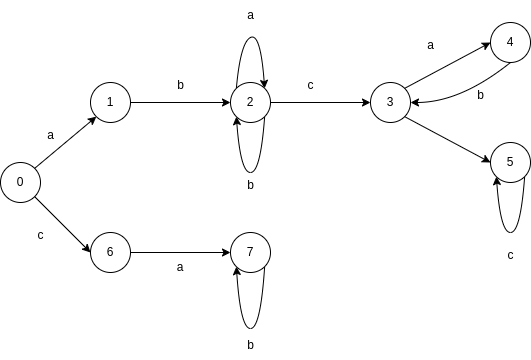

The diagram above was exported from draw.io. Its source (the exported page's mxGraphModel, read from the mxfile embedded in the PNG):
<mxGraphModel dx="1166" dy="652" grid="1" gridSize="10" guides="1" tooltips="1" connect="1" arrows="1" fold="1" page="1" pageScale="1" pageWidth="827" pageHeight="1169" math="0" shadow="0">
  <root>
    <mxCell id="0" />
    <mxCell id="1" parent="0" />
    <mxCell id="fvMRVql_n_OL10cfS4Pt-1" value="0" style="ellipse;whiteSpace=wrap;html=1;aspect=fixed;" vertex="1" parent="1">
      <mxGeometry x="50" y="380" width="40" height="40" as="geometry" />
    </mxCell>
    <mxCell id="fvMRVql_n_OL10cfS4Pt-2" value="1" style="ellipse;whiteSpace=wrap;html=1;aspect=fixed;" vertex="1" parent="1">
      <mxGeometry x="140" y="300" width="40" height="40" as="geometry" />
    </mxCell>
    <mxCell id="fvMRVql_n_OL10cfS4Pt-3" value="6" style="ellipse;whiteSpace=wrap;html=1;aspect=fixed;" vertex="1" parent="1">
      <mxGeometry x="140" y="450" width="40" height="40" as="geometry" />
    </mxCell>
    <mxCell id="fvMRVql_n_OL10cfS4Pt-4" value="2" style="ellipse;whiteSpace=wrap;html=1;aspect=fixed;" vertex="1" parent="1">
      <mxGeometry x="280" y="300" width="40" height="40" as="geometry" />
    </mxCell>
    <mxCell id="fvMRVql_n_OL10cfS4Pt-5" value="7" style="ellipse;whiteSpace=wrap;html=1;aspect=fixed;" vertex="1" parent="1">
      <mxGeometry x="280" y="450" width="40" height="40" as="geometry" />
    </mxCell>
    <mxCell id="fvMRVql_n_OL10cfS4Pt-6" value="3" style="ellipse;whiteSpace=wrap;html=1;aspect=fixed;" vertex="1" parent="1">
      <mxGeometry x="420" y="300" width="40" height="40" as="geometry" />
    </mxCell>
    <mxCell id="fvMRVql_n_OL10cfS4Pt-7" value="4" style="ellipse;whiteSpace=wrap;html=1;aspect=fixed;" vertex="1" parent="1">
      <mxGeometry x="540" y="240" width="40" height="40" as="geometry" />
    </mxCell>
    <mxCell id="fvMRVql_n_OL10cfS4Pt-8" value="5" style="ellipse;whiteSpace=wrap;html=1;aspect=fixed;" vertex="1" parent="1">
      <mxGeometry x="540" y="360" width="40" height="40" as="geometry" />
    </mxCell>
    <mxCell id="fvMRVql_n_OL10cfS4Pt-9" value="" style="endArrow=classic;html=1;rounded=0;exitX=1;exitY=0;exitDx=0;exitDy=0;entryX=0;entryY=1;entryDx=0;entryDy=0;" edge="1" parent="1" source="fvMRVql_n_OL10cfS4Pt-1" target="fvMRVql_n_OL10cfS4Pt-2">
      <mxGeometry width="50" height="50" relative="1" as="geometry">
        <mxPoint x="390" y="430" as="sourcePoint" />
        <mxPoint x="440" y="380" as="targetPoint" />
      </mxGeometry>
    </mxCell>
    <mxCell id="fvMRVql_n_OL10cfS4Pt-10" value="" style="endArrow=classic;html=1;rounded=0;exitX=1;exitY=0.5;exitDx=0;exitDy=0;entryX=0;entryY=0.5;entryDx=0;entryDy=0;" edge="1" parent="1" source="fvMRVql_n_OL10cfS4Pt-2" target="fvMRVql_n_OL10cfS4Pt-4">
      <mxGeometry width="50" height="50" relative="1" as="geometry">
        <mxPoint x="390" y="430" as="sourcePoint" />
        <mxPoint x="440" y="380" as="targetPoint" />
      </mxGeometry>
    </mxCell>
    <mxCell id="fvMRVql_n_OL10cfS4Pt-11" value="" style="endArrow=classic;html=1;rounded=0;exitX=1;exitY=0.5;exitDx=0;exitDy=0;entryX=0;entryY=0.5;entryDx=0;entryDy=0;" edge="1" parent="1" source="fvMRVql_n_OL10cfS4Pt-4" target="fvMRVql_n_OL10cfS4Pt-6">
      <mxGeometry width="50" height="50" relative="1" as="geometry">
        <mxPoint x="390" y="430" as="sourcePoint" />
        <mxPoint x="440" y="380" as="targetPoint" />
      </mxGeometry>
    </mxCell>
    <mxCell id="fvMRVql_n_OL10cfS4Pt-12" value="" style="endArrow=classic;html=1;rounded=0;entryX=0;entryY=0.5;entryDx=0;entryDy=0;exitX=1;exitY=0;exitDx=0;exitDy=0;" edge="1" parent="1" source="fvMRVql_n_OL10cfS4Pt-6" target="fvMRVql_n_OL10cfS4Pt-7">
      <mxGeometry width="50" height="50" relative="1" as="geometry">
        <mxPoint x="390" y="430" as="sourcePoint" />
        <mxPoint x="440" y="380" as="targetPoint" />
      </mxGeometry>
    </mxCell>
    <mxCell id="fvMRVql_n_OL10cfS4Pt-13" value="" style="endArrow=classic;html=1;rounded=0;entryX=1;entryY=0.5;entryDx=0;entryDy=0;exitX=0.5;exitY=1;exitDx=0;exitDy=0;curved=1;" edge="1" parent="1" source="fvMRVql_n_OL10cfS4Pt-7" target="fvMRVql_n_OL10cfS4Pt-6">
      <mxGeometry width="50" height="50" relative="1" as="geometry">
        <mxPoint x="390" y="430" as="sourcePoint" />
        <mxPoint x="440" y="380" as="targetPoint" />
        <Array as="points">
          <mxPoint x="510" y="320" />
        </Array>
      </mxGeometry>
    </mxCell>
    <mxCell id="fvMRVql_n_OL10cfS4Pt-14" value="" style="endArrow=classic;html=1;rounded=0;entryX=0;entryY=0.5;entryDx=0;entryDy=0;exitX=1;exitY=1;exitDx=0;exitDy=0;" edge="1" parent="1" source="fvMRVql_n_OL10cfS4Pt-6" target="fvMRVql_n_OL10cfS4Pt-8">
      <mxGeometry width="50" height="50" relative="1" as="geometry">
        <mxPoint x="390" y="430" as="sourcePoint" />
        <mxPoint x="440" y="380" as="targetPoint" />
      </mxGeometry>
    </mxCell>
    <mxCell id="fvMRVql_n_OL10cfS4Pt-15" value="" style="endArrow=classic;html=1;rounded=0;exitX=1;exitY=1;exitDx=0;exitDy=0;entryX=0;entryY=0.5;entryDx=0;entryDy=0;" edge="1" parent="1" source="fvMRVql_n_OL10cfS4Pt-1" target="fvMRVql_n_OL10cfS4Pt-3">
      <mxGeometry width="50" height="50" relative="1" as="geometry">
        <mxPoint x="390" y="430" as="sourcePoint" />
        <mxPoint x="440" y="380" as="targetPoint" />
      </mxGeometry>
    </mxCell>
    <mxCell id="fvMRVql_n_OL10cfS4Pt-16" value="" style="endArrow=classic;html=1;rounded=0;exitX=1;exitY=0.5;exitDx=0;exitDy=0;entryX=0;entryY=0.5;entryDx=0;entryDy=0;" edge="1" parent="1" source="fvMRVql_n_OL10cfS4Pt-3" target="fvMRVql_n_OL10cfS4Pt-5">
      <mxGeometry width="50" height="50" relative="1" as="geometry">
        <mxPoint x="390" y="430" as="sourcePoint" />
        <mxPoint x="440" y="380" as="targetPoint" />
      </mxGeometry>
    </mxCell>
    <mxCell id="fvMRVql_n_OL10cfS4Pt-17" value="" style="curved=1;endArrow=classic;html=1;rounded=0;exitX=0;exitY=0;exitDx=0;exitDy=0;entryX=1;entryY=0;entryDx=0;entryDy=0;" edge="1" parent="1" source="fvMRVql_n_OL10cfS4Pt-4" target="fvMRVql_n_OL10cfS4Pt-4">
      <mxGeometry width="50" height="50" relative="1" as="geometry">
        <mxPoint x="390" y="430" as="sourcePoint" />
        <mxPoint x="440" y="380" as="targetPoint" />
        <Array as="points">
          <mxPoint x="290" y="260" />
          <mxPoint x="310" y="250" />
        </Array>
      </mxGeometry>
    </mxCell>
    <mxCell id="fvMRVql_n_OL10cfS4Pt-18" value="" style="curved=1;endArrow=classic;html=1;rounded=0;exitX=1;exitY=1;exitDx=0;exitDy=0;entryX=0;entryY=1;entryDx=0;entryDy=0;" edge="1" parent="1" source="fvMRVql_n_OL10cfS4Pt-4" target="fvMRVql_n_OL10cfS4Pt-4">
      <mxGeometry width="50" height="50" relative="1" as="geometry">
        <mxPoint x="310" y="396" as="sourcePoint" />
        <mxPoint x="338" y="396" as="targetPoint" />
        <Array as="points">
          <mxPoint x="310" y="390" />
          <mxPoint x="290" y="390" />
        </Array>
      </mxGeometry>
    </mxCell>
    <mxCell id="fvMRVql_n_OL10cfS4Pt-19" value="" style="curved=1;endArrow=classic;html=1;rounded=0;exitX=1;exitY=1;exitDx=0;exitDy=0;entryX=0;entryY=1;entryDx=0;entryDy=0;" edge="1" parent="1" source="fvMRVql_n_OL10cfS4Pt-8" target="fvMRVql_n_OL10cfS4Pt-8">
      <mxGeometry width="50" height="50" relative="1" as="geometry">
        <mxPoint x="574" y="394" as="sourcePoint" />
        <mxPoint x="546" y="394" as="targetPoint" />
        <Array as="points">
          <mxPoint x="570" y="450" />
          <mxPoint x="550" y="450" />
        </Array>
      </mxGeometry>
    </mxCell>
    <mxCell id="fvMRVql_n_OL10cfS4Pt-20" value="" style="curved=1;endArrow=classic;html=1;rounded=0;exitX=1;exitY=1;exitDx=0;exitDy=0;entryX=0;entryY=1;entryDx=0;entryDy=0;" edge="1" parent="1" source="fvMRVql_n_OL10cfS4Pt-5" target="fvMRVql_n_OL10cfS4Pt-5">
      <mxGeometry width="50" height="50" relative="1" as="geometry">
        <mxPoint x="314" y="490" as="sourcePoint" />
        <mxPoint x="286" y="490" as="targetPoint" />
        <Array as="points">
          <mxPoint x="310" y="546" />
          <mxPoint x="290" y="546" />
        </Array>
      </mxGeometry>
    </mxCell>
    <mxCell id="fvMRVql_n_OL10cfS4Pt-21" value="a" style="text;html=1;align=center;verticalAlign=middle;resizable=0;points=[];autosize=1;strokeColor=none;fillColor=none;" vertex="1" parent="1">
      <mxGeometry x="85" y="338" width="30" height="30" as="geometry" />
    </mxCell>
    <mxCell id="fvMRVql_n_OL10cfS4Pt-22" value="c" style="text;html=1;align=center;verticalAlign=middle;resizable=0;points=[];autosize=1;strokeColor=none;fillColor=none;" vertex="1" parent="1">
      <mxGeometry x="75" y="438" width="30" height="30" as="geometry" />
    </mxCell>
    <mxCell id="fvMRVql_n_OL10cfS4Pt-23" value="a" style="text;strokeColor=none;align=center;fillColor=none;html=1;verticalAlign=middle;whiteSpace=wrap;rounded=0;" vertex="1" parent="1">
      <mxGeometry x="200" y="470" width="60" height="30" as="geometry" />
    </mxCell>
    <mxCell id="fvMRVql_n_OL10cfS4Pt-24" value="b" style="text;html=1;align=center;verticalAlign=middle;resizable=0;points=[];autosize=1;strokeColor=none;fillColor=none;" vertex="1" parent="1">
      <mxGeometry x="285" y="548" width="30" height="30" as="geometry" />
    </mxCell>
    <mxCell id="fvMRVql_n_OL10cfS4Pt-26" value="c" style="text;html=1;align=center;verticalAlign=middle;resizable=0;points=[];autosize=1;strokeColor=none;fillColor=none;" vertex="1" parent="1">
      <mxGeometry x="545" y="458" width="30" height="30" as="geometry" />
    </mxCell>
    <mxCell id="fvMRVql_n_OL10cfS4Pt-27" value="b" style="text;html=1;align=center;verticalAlign=middle;resizable=0;points=[];autosize=1;strokeColor=none;fillColor=none;" vertex="1" parent="1">
      <mxGeometry x="515" y="298" width="30" height="30" as="geometry" />
    </mxCell>
    <mxCell id="fvMRVql_n_OL10cfS4Pt-28" value="a" style="text;html=1;align=center;verticalAlign=middle;resizable=0;points=[];autosize=1;strokeColor=none;fillColor=none;" vertex="1" parent="1">
      <mxGeometry x="465" y="248" width="30" height="30" as="geometry" />
    </mxCell>
    <mxCell id="fvMRVql_n_OL10cfS4Pt-29" value="c" style="text;html=1;align=center;verticalAlign=middle;resizable=0;points=[];autosize=1;strokeColor=none;fillColor=none;" vertex="1" parent="1">
      <mxGeometry x="345" y="288" width="30" height="30" as="geometry" />
    </mxCell>
    <mxCell id="fvMRVql_n_OL10cfS4Pt-30" value="b" style="text;html=1;align=center;verticalAlign=middle;resizable=0;points=[];autosize=1;strokeColor=none;fillColor=none;" vertex="1" parent="1">
      <mxGeometry x="285" y="388" width="30" height="30" as="geometry" />
    </mxCell>
    <mxCell id="fvMRVql_n_OL10cfS4Pt-31" value="a" style="text;html=1;align=center;verticalAlign=middle;resizable=0;points=[];autosize=1;strokeColor=none;fillColor=none;" vertex="1" parent="1">
      <mxGeometry x="285" y="218" width="30" height="30" as="geometry" />
    </mxCell>
    <mxCell id="fvMRVql_n_OL10cfS4Pt-32" value="b" style="text;html=1;align=center;verticalAlign=middle;resizable=0;points=[];autosize=1;strokeColor=none;fillColor=none;" vertex="1" parent="1">
      <mxGeometry x="215" y="288" width="30" height="30" as="geometry" />
    </mxCell>
  </root>
</mxGraphModel>